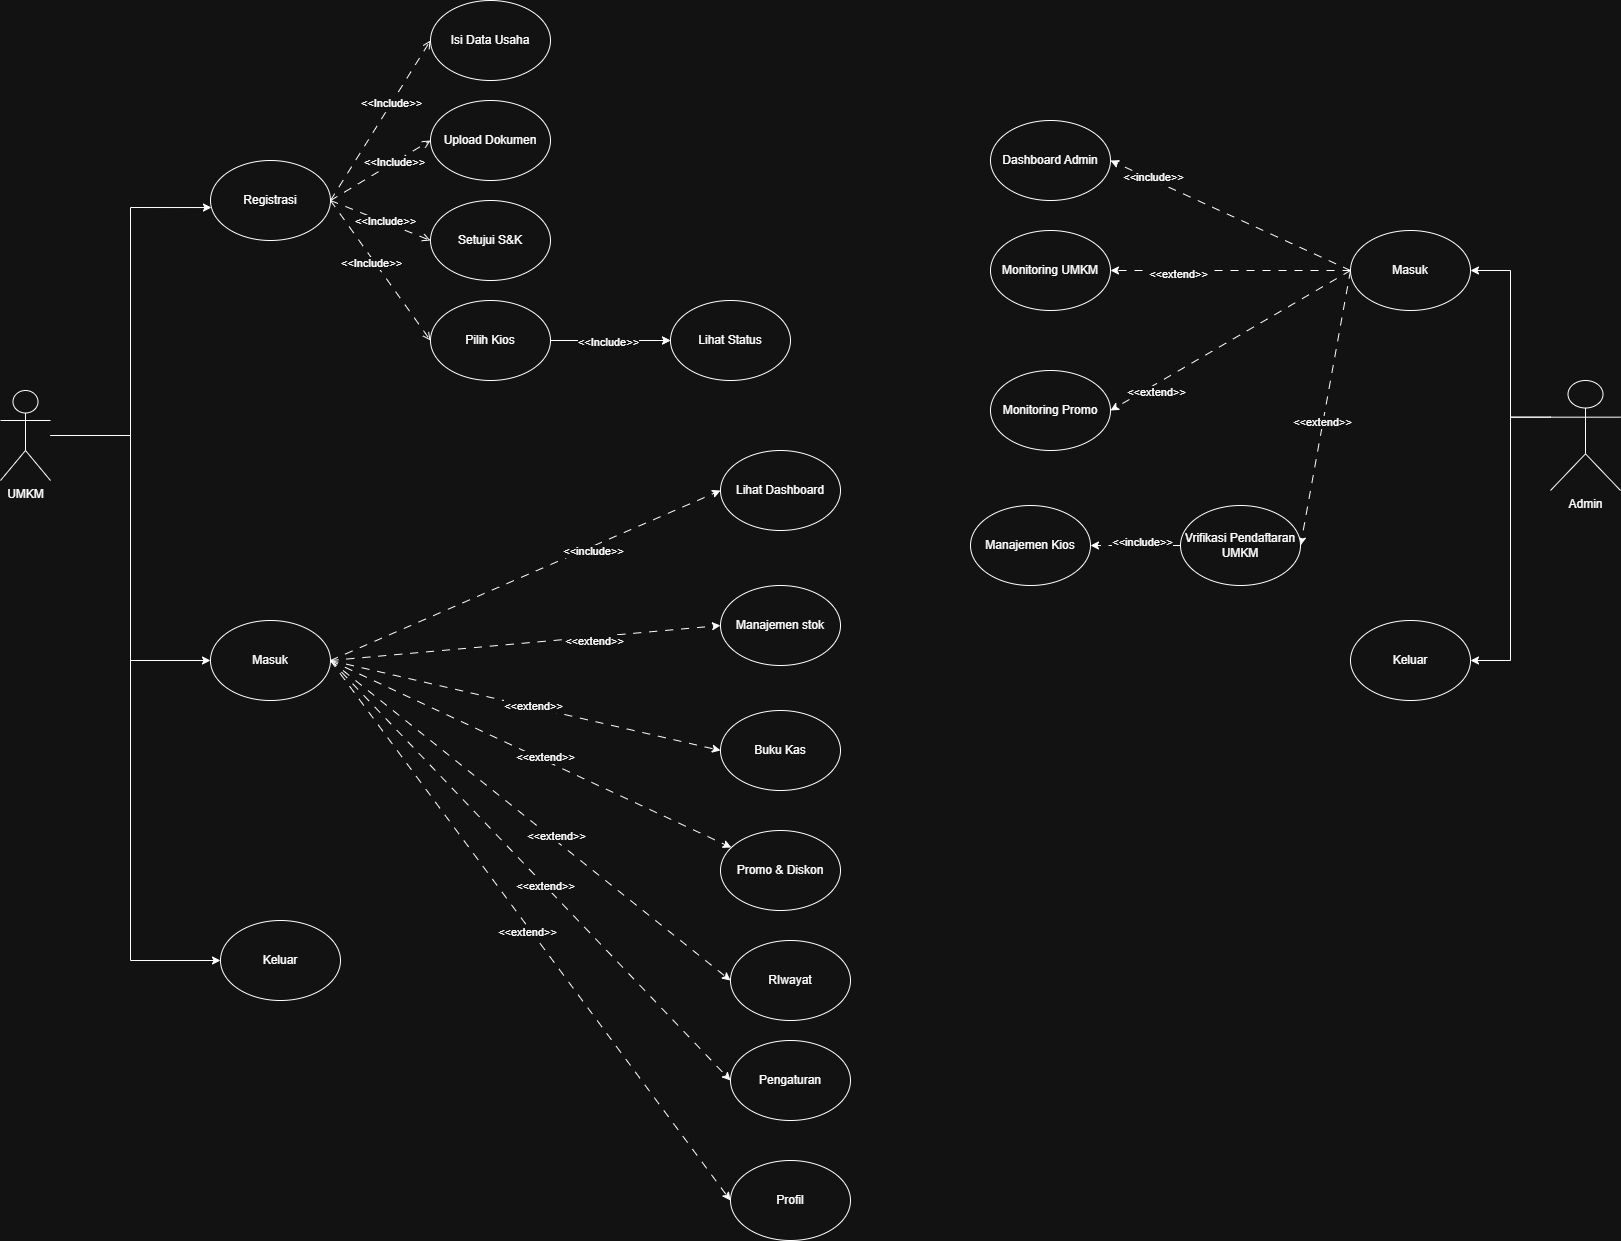

The diagram above was exported from draw.io. Its source (the exported page's mxGraphModel, read from the mxfile embedded in the PNG):
<mxGraphModel dx="3703" dy="1550" grid="1" gridSize="10" guides="1" tooltips="1" connect="1" arrows="1" fold="1" page="1" pageScale="1" pageWidth="850" pageHeight="1100" math="0" shadow="0">
  <root>
    <mxCell id="0" />
    <mxCell id="1" parent="0" />
    <mxCell id="idiJHXkge8mtK1xzwZJH-26" edge="1" parent="1" source="idiJHXkge8mtK1xzwZJH-1" style="edgeStyle=orthogonalEdgeStyle;rounded=0;orthogonalLoop=1;jettySize=auto;html=1;entryX=0;entryY=0.5;entryDx=0;entryDy=0;" target="idiJHXkge8mtK1xzwZJH-3">
      <mxGeometry relative="1" as="geometry" />
    </mxCell>
    <mxCell id="L5qGoTbixIdgL-xaCsa7-21" edge="1" parent="1" source="idiJHXkge8mtK1xzwZJH-1" style="edgeStyle=orthogonalEdgeStyle;rounded=0;orthogonalLoop=1;jettySize=auto;html=1;entryX=0;entryY=0.5;entryDx=0;entryDy=0;" target="L5qGoTbixIdgL-xaCsa7-20">
      <mxGeometry relative="1" as="geometry">
        <Array as="points">
          <mxPoint x="140" y="445" />
          <mxPoint x="140" y="970" />
        </Array>
      </mxGeometry>
    </mxCell>
    <mxCell id="idiJHXkge8mtK1xzwZJH-1" parent="1" style="shape=umlActor;verticalLabelPosition=bottom;verticalAlign=top;html=1;outlineConnect=0;" value="UMKM" vertex="1">
      <mxGeometry height="90" width="50" x="10" y="400" as="geometry" />
    </mxCell>
    <mxCell id="idiJHXkge8mtK1xzwZJH-2" parent="1" style="ellipse;whiteSpace=wrap;html=1;" value="Registrasi" vertex="1">
      <mxGeometry height="80" width="120" x="220" y="170" as="geometry" />
    </mxCell>
    <mxCell id="idiJHXkge8mtK1xzwZJH-3" parent="1" style="ellipse;whiteSpace=wrap;html=1;" value="Masuk" vertex="1">
      <mxGeometry height="80" width="120" x="220" y="630" as="geometry" />
    </mxCell>
    <mxCell id="idiJHXkge8mtK1xzwZJH-22" edge="1" parent="1" source="idiJHXkge8mtK1xzwZJH-7" style="edgeStyle=orthogonalEdgeStyle;rounded=0;orthogonalLoop=1;jettySize=auto;html=1;" target="idiJHXkge8mtK1xzwZJH-8" value="">
      <mxGeometry relative="1" as="geometry" />
    </mxCell>
    <mxCell id="idiJHXkge8mtK1xzwZJH-10" edge="1" parent="1" source="idiJHXkge8mtK1xzwZJH-1" style="edgeStyle=orthogonalEdgeStyle;rounded=0;orthogonalLoop=1;jettySize=auto;html=1;entryX=0.008;entryY=0.588;entryDx=0;entryDy=0;entryPerimeter=0;" target="idiJHXkge8mtK1xzwZJH-2">
      <mxGeometry relative="1" as="geometry" />
    </mxCell>
    <mxCell id="idiJHXkge8mtK1xzwZJH-27" connectable="0" parent="1" style="group" value="" vertex="1">
      <mxGeometry height="80" width="120" x="440" y="10" as="geometry" />
    </mxCell>
    <mxCell id="idiJHXkge8mtK1xzwZJH-11" edge="1" parent="idiJHXkge8mtK1xzwZJH-27" source="idiJHXkge8mtK1xzwZJH-2" style="rounded=0;orthogonalLoop=1;jettySize=auto;html=1;exitX=1;exitY=0.5;exitDx=0;exitDy=0;entryX=0;entryY=0.5;entryDx=0;entryDy=0;dashed=1;endArrow=open;endFill=0;dashPattern=8 8;" target="idiJHXkge8mtK1xzwZJH-4">
      <mxGeometry relative="1" as="geometry" />
    </mxCell>
    <mxCell id="idiJHXkge8mtK1xzwZJH-16" connectable="0" parent="idiJHXkge8mtK1xzwZJH-11" style="edgeLabel;html=1;align=center;verticalAlign=middle;resizable=0;points=[];" value="&amp;lt;&amp;lt;Include&amp;gt;&amp;gt;" vertex="1">
      <mxGeometry relative="1" x="-0.0674" y="-1" as="geometry">
        <mxPoint x="13" y="-26" as="offset" />
      </mxGeometry>
    </mxCell>
    <mxCell id="idiJHXkge8mtK1xzwZJH-4" parent="idiJHXkge8mtK1xzwZJH-27" style="ellipse;whiteSpace=wrap;html=1;" value="Isi Data Usaha" vertex="1">
      <mxGeometry height="80" width="120" as="geometry" />
    </mxCell>
    <mxCell id="idiJHXkge8mtK1xzwZJH-28" connectable="0" parent="1" style="group" value="" vertex="1">
      <mxGeometry height="80" width="120" x="440" y="110" as="geometry" />
    </mxCell>
    <mxCell id="idiJHXkge8mtK1xzwZJH-5" parent="idiJHXkge8mtK1xzwZJH-28" style="ellipse;whiteSpace=wrap;html=1;" value="Upload Dokumen" vertex="1">
      <mxGeometry height="80" width="120" as="geometry" />
    </mxCell>
    <mxCell id="idiJHXkge8mtK1xzwZJH-13" edge="1" parent="idiJHXkge8mtK1xzwZJH-28" source="idiJHXkge8mtK1xzwZJH-2" style="rounded=0;orthogonalLoop=1;jettySize=auto;html=1;exitX=1;exitY=0.5;exitDx=0;exitDy=0;entryX=0;entryY=0.5;entryDx=0;entryDy=0;dashed=1;endArrow=open;endFill=0;dashPattern=8 8;" target="idiJHXkge8mtK1xzwZJH-5">
      <mxGeometry relative="1" as="geometry">
        <mxPoint x="-60" y="240" as="sourcePoint" />
        <mxPoint x="40" y="80" as="targetPoint" />
      </mxGeometry>
    </mxCell>
    <mxCell id="idiJHXkge8mtK1xzwZJH-17" connectable="0" parent="idiJHXkge8mtK1xzwZJH-13" style="edgeLabel;html=1;align=center;verticalAlign=middle;resizable=0;points=[];" value="&amp;lt;&amp;lt;Include&amp;gt;&amp;gt;" vertex="1">
      <mxGeometry relative="1" x="0.2815" y="2" as="geometry">
        <mxPoint as="offset" />
      </mxGeometry>
    </mxCell>
    <mxCell id="idiJHXkge8mtK1xzwZJH-29" connectable="0" parent="1" style="group" value="" vertex="1">
      <mxGeometry height="80" width="120" x="440" y="210" as="geometry" />
    </mxCell>
    <mxCell id="idiJHXkge8mtK1xzwZJH-6" parent="idiJHXkge8mtK1xzwZJH-29" style="ellipse;whiteSpace=wrap;html=1;" value="Setujui S&amp;amp;K" vertex="1">
      <mxGeometry height="80" width="120" as="geometry" />
    </mxCell>
    <mxCell id="idiJHXkge8mtK1xzwZJH-14" edge="1" parent="idiJHXkge8mtK1xzwZJH-29" source="idiJHXkge8mtK1xzwZJH-2" style="rounded=0;orthogonalLoop=1;jettySize=auto;html=1;exitX=1;exitY=0.5;exitDx=0;exitDy=0;entryX=0;entryY=0.5;entryDx=0;entryDy=0;dashed=1;endArrow=open;endFill=0;dashPattern=8 8;" target="idiJHXkge8mtK1xzwZJH-6">
      <mxGeometry relative="1" as="geometry">
        <mxPoint x="-20" y="20" as="sourcePoint" />
        <mxPoint x="80" y="-40" as="targetPoint" />
      </mxGeometry>
    </mxCell>
    <mxCell id="idiJHXkge8mtK1xzwZJH-18" connectable="0" parent="idiJHXkge8mtK1xzwZJH-14" style="edgeLabel;html=1;align=center;verticalAlign=middle;resizable=0;points=[];" value="&amp;lt;&amp;lt;Include&amp;gt;&amp;gt;" vertex="1">
      <mxGeometry relative="1" x="0.0414" y="2" as="geometry">
        <mxPoint as="offset" />
      </mxGeometry>
    </mxCell>
    <mxCell id="idiJHXkge8mtK1xzwZJH-30" connectable="0" parent="1" style="group" value="" vertex="1">
      <mxGeometry height="180" width="220" x="340" y="210" as="geometry" />
    </mxCell>
    <mxCell id="idiJHXkge8mtK1xzwZJH-7" parent="idiJHXkge8mtK1xzwZJH-30" style="ellipse;whiteSpace=wrap;html=1;" value="Pilih Kios" vertex="1">
      <mxGeometry height="80" width="120" x="100" y="100" as="geometry" />
    </mxCell>
    <mxCell id="idiJHXkge8mtK1xzwZJH-15" edge="1" parent="idiJHXkge8mtK1xzwZJH-30" style="rounded=0;orthogonalLoop=1;jettySize=auto;html=1;entryX=0;entryY=0.5;entryDx=0;entryDy=0;dashed=1;endArrow=open;endFill=0;dashPattern=8 8;" target="idiJHXkge8mtK1xzwZJH-7">
      <mxGeometry relative="1" as="geometry">
        <mxPoint as="sourcePoint" />
        <mxPoint x="180" y="60" as="targetPoint" />
      </mxGeometry>
    </mxCell>
    <mxCell id="idiJHXkge8mtK1xzwZJH-19" connectable="0" parent="idiJHXkge8mtK1xzwZJH-15" style="edgeLabel;html=1;align=center;verticalAlign=middle;resizable=0;points=[];" value="&amp;lt;&amp;lt;Include&amp;gt;&amp;gt;" vertex="1">
      <mxGeometry relative="1" x="-0.2421" y="1" as="geometry">
        <mxPoint y="8" as="offset" />
      </mxGeometry>
    </mxCell>
    <mxCell id="idiJHXkge8mtK1xzwZJH-31" connectable="0" parent="1" style="group" value="" vertex="1">
      <mxGeometry height="80" width="120" x="680" y="310" as="geometry" />
    </mxCell>
    <mxCell id="idiJHXkge8mtK1xzwZJH-8" parent="idiJHXkge8mtK1xzwZJH-31" style="ellipse;whiteSpace=wrap;html=1;" value="Lihat Status" vertex="1">
      <mxGeometry height="80" width="120" as="geometry" />
    </mxCell>
    <mxCell id="idiJHXkge8mtK1xzwZJH-20" edge="1" parent="idiJHXkge8mtK1xzwZJH-31" source="idiJHXkge8mtK1xzwZJH-7" style="rounded=0;orthogonalLoop=1;jettySize=auto;html=1;entryX=0;entryY=0.5;entryDx=0;entryDy=0;dashed=1;endArrow=open;endFill=0;dashPattern=8 8;exitX=1;exitY=0.5;exitDx=0;exitDy=0;" target="idiJHXkge8mtK1xzwZJH-8">
      <mxGeometry relative="1" as="geometry">
        <mxPoint x="-90" y="30" as="sourcePoint" />
        <mxPoint x="10" y="170" as="targetPoint" />
      </mxGeometry>
    </mxCell>
    <mxCell id="idiJHXkge8mtK1xzwZJH-21" connectable="0" parent="idiJHXkge8mtK1xzwZJH-20" style="edgeLabel;html=1;align=center;verticalAlign=middle;resizable=0;points=[];" value="&amp;lt;&amp;lt;Include&amp;gt;&amp;gt;" vertex="1">
      <mxGeometry relative="1" x="-0.2421" y="1" as="geometry">
        <mxPoint x="10" y="1" as="offset" />
      </mxGeometry>
    </mxCell>
    <mxCell id="idiJHXkge8mtK1xzwZJH-63" edge="1" parent="1" source="idiJHXkge8mtK1xzwZJH-3" style="rounded=0;orthogonalLoop=1;jettySize=auto;html=1;entryX=0;entryY=0.5;entryDx=0;entryDy=0;exitX=1;exitY=0.5;exitDx=0;exitDy=0;dashed=1;dashPattern=8 8;" target="idiJHXkge8mtK1xzwZJH-57">
      <mxGeometry relative="1" as="geometry">
        <mxPoint x="550.000000000002" y="850" as="sourcePoint" />
      </mxGeometry>
    </mxCell>
    <mxCell id="idiJHXkge8mtK1xzwZJH-75" connectable="0" parent="idiJHXkge8mtK1xzwZJH-63" style="edgeLabel;html=1;align=center;verticalAlign=middle;resizable=0;points=[];" value="&amp;lt;&amp;lt;extend&amp;gt;&amp;gt;" vertex="1">
      <mxGeometry relative="1" x="0.3374" y="-3" as="geometry">
        <mxPoint as="offset" />
      </mxGeometry>
    </mxCell>
    <mxCell id="idiJHXkge8mtK1xzwZJH-64" edge="1" parent="1" source="idiJHXkge8mtK1xzwZJH-3" style="rounded=0;orthogonalLoop=1;jettySize=auto;html=1;exitX=1;exitY=0.5;exitDx=0;exitDy=0;entryX=0;entryY=0.5;entryDx=0;entryDy=0;dashed=1;dashPattern=8 8;" target="idiJHXkge8mtK1xzwZJH-58">
      <mxGeometry relative="1" as="geometry">
        <mxPoint x="550.000000000002" y="850" as="sourcePoint" />
      </mxGeometry>
    </mxCell>
    <mxCell id="idiJHXkge8mtK1xzwZJH-74" connectable="0" parent="idiJHXkge8mtK1xzwZJH-64" style="edgeLabel;html=1;align=center;verticalAlign=middle;resizable=0;points=[];" value="&amp;lt;&amp;lt;extend&amp;gt;&amp;gt;" vertex="1">
      <mxGeometry relative="1" x="0.0338" y="2" as="geometry">
        <mxPoint as="offset" />
      </mxGeometry>
    </mxCell>
    <mxCell id="idiJHXkge8mtK1xzwZJH-65" edge="1" parent="1" source="idiJHXkge8mtK1xzwZJH-3" style="rounded=0;orthogonalLoop=1;jettySize=auto;html=1;exitX=1;exitY=0.5;exitDx=0;exitDy=0;dashed=1;dashPattern=8 8;" target="idiJHXkge8mtK1xzwZJH-59">
      <mxGeometry relative="1" as="geometry">
        <mxPoint x="550.000000000002" y="850" as="sourcePoint" />
      </mxGeometry>
    </mxCell>
    <mxCell id="idiJHXkge8mtK1xzwZJH-73" connectable="0" parent="idiJHXkge8mtK1xzwZJH-65" style="edgeLabel;html=1;align=center;verticalAlign=middle;resizable=0;points=[];" value="&amp;lt;&amp;lt;extend&amp;gt;&amp;gt;" vertex="1">
      <mxGeometry relative="1" x="0.0554" y="4" as="geometry">
        <mxPoint as="offset" />
      </mxGeometry>
    </mxCell>
    <mxCell id="idiJHXkge8mtK1xzwZJH-66" edge="1" parent="1" source="idiJHXkge8mtK1xzwZJH-3" style="rounded=0;orthogonalLoop=1;jettySize=auto;html=1;exitX=1;exitY=0.5;exitDx=0;exitDy=0;entryX=0;entryY=0.5;entryDx=0;entryDy=0;dashed=1;dashPattern=8 8;" target="idiJHXkge8mtK1xzwZJH-60">
      <mxGeometry relative="1" as="geometry">
        <mxPoint x="550.000000000002" y="850" as="sourcePoint" />
      </mxGeometry>
    </mxCell>
    <mxCell id="idiJHXkge8mtK1xzwZJH-72" connectable="0" parent="idiJHXkge8mtK1xzwZJH-66" style="edgeLabel;html=1;align=center;verticalAlign=middle;resizable=0;points=[];" value="&amp;lt;&amp;lt;extend&amp;gt;&amp;gt;" vertex="1">
      <mxGeometry relative="1" x="0.0998" y="5" as="geometry">
        <mxPoint y="1" as="offset" />
      </mxGeometry>
    </mxCell>
    <mxCell id="idiJHXkge8mtK1xzwZJH-67" edge="1" parent="1" source="idiJHXkge8mtK1xzwZJH-3" style="rounded=0;orthogonalLoop=1;jettySize=auto;html=1;exitX=1;exitY=0.5;exitDx=0;exitDy=0;entryX=0;entryY=0.5;entryDx=0;entryDy=0;dashed=1;dashPattern=8 8;" target="idiJHXkge8mtK1xzwZJH-61">
      <mxGeometry relative="1" as="geometry">
        <mxPoint x="550.000000000002" y="850" as="sourcePoint" />
      </mxGeometry>
    </mxCell>
    <mxCell id="idiJHXkge8mtK1xzwZJH-71" connectable="0" parent="idiJHXkge8mtK1xzwZJH-67" style="edgeLabel;html=1;align=center;verticalAlign=middle;resizable=0;points=[];" value="&amp;lt;&amp;lt;extend&amp;gt;&amp;gt;" vertex="1">
      <mxGeometry relative="1" x="0.0667" as="geometry">
        <mxPoint as="offset" />
      </mxGeometry>
    </mxCell>
    <mxCell id="idiJHXkge8mtK1xzwZJH-68" edge="1" parent="1" source="idiJHXkge8mtK1xzwZJH-3" style="rounded=0;orthogonalLoop=1;jettySize=auto;html=1;exitX=1;exitY=0.5;exitDx=0;exitDy=0;entryX=0;entryY=0.5;entryDx=0;entryDy=0;dashed=1;dashPattern=8 8;" target="idiJHXkge8mtK1xzwZJH-62">
      <mxGeometry relative="1" as="geometry">
        <mxPoint x="550.000000000002" y="850" as="sourcePoint" />
      </mxGeometry>
    </mxCell>
    <mxCell id="idiJHXkge8mtK1xzwZJH-70" connectable="0" parent="idiJHXkge8mtK1xzwZJH-68" style="edgeLabel;html=1;align=center;verticalAlign=middle;resizable=0;points=[];" value="&amp;lt;&amp;lt;extend&amp;gt;&amp;gt;" vertex="1">
      <mxGeometry relative="1" x="-0.0119" y="-4" as="geometry">
        <mxPoint as="offset" />
      </mxGeometry>
    </mxCell>
    <mxCell id="idiJHXkge8mtK1xzwZJH-57" parent="1" style="ellipse;whiteSpace=wrap;html=1;" value="Manajemen stok" vertex="1">
      <mxGeometry height="80" width="120" x="730" y="595" as="geometry" />
    </mxCell>
    <mxCell id="idiJHXkge8mtK1xzwZJH-58" parent="1" style="ellipse;whiteSpace=wrap;html=1;" value="Buku Kas" vertex="1">
      <mxGeometry height="80" width="120" x="730" y="720" as="geometry" />
    </mxCell>
    <mxCell id="idiJHXkge8mtK1xzwZJH-59" parent="1" style="ellipse;whiteSpace=wrap;html=1;" value="Promo &amp;amp; Diskon" vertex="1">
      <mxGeometry height="80" width="120" x="730" y="840" as="geometry" />
    </mxCell>
    <mxCell id="idiJHXkge8mtK1xzwZJH-60" parent="1" style="ellipse;whiteSpace=wrap;html=1;" value="RIwayat" vertex="1">
      <mxGeometry height="80" width="120" x="740" y="950" as="geometry" />
    </mxCell>
    <mxCell id="idiJHXkge8mtK1xzwZJH-61" parent="1" style="ellipse;whiteSpace=wrap;html=1;" value="Pengaturan" vertex="1">
      <mxGeometry height="80" width="120" x="740" y="1050" as="geometry" />
    </mxCell>
    <mxCell id="idiJHXkge8mtK1xzwZJH-62" parent="1" style="ellipse;whiteSpace=wrap;html=1;" value="Profil" vertex="1">
      <mxGeometry height="80" width="120" x="740" y="1170" as="geometry" />
    </mxCell>
    <mxCell id="idiJHXkge8mtK1xzwZJH-91" parent="1" style="ellipse;whiteSpace=wrap;html=1;" value="Lihat Dashboard" vertex="1">
      <mxGeometry height="80" width="120" x="730" y="460" as="geometry" />
    </mxCell>
    <mxCell id="idiJHXkge8mtK1xzwZJH-92" edge="1" parent="1" source="idiJHXkge8mtK1xzwZJH-3" style="rounded=0;orthogonalLoop=1;jettySize=auto;html=1;entryX=0;entryY=0.5;entryDx=0;entryDy=0;exitX=1;exitY=0.5;exitDx=0;exitDy=0;dashed=1;dashPattern=8 8;" target="idiJHXkge8mtK1xzwZJH-91">
      <mxGeometry relative="1" as="geometry">
        <mxPoint x="650" y="675" as="sourcePoint" />
        <mxPoint x="1040" y="640" as="targetPoint" />
      </mxGeometry>
    </mxCell>
    <mxCell id="idiJHXkge8mtK1xzwZJH-93" connectable="0" parent="idiJHXkge8mtK1xzwZJH-92" style="edgeLabel;html=1;align=center;verticalAlign=middle;resizable=0;points=[];" value="&amp;lt;&amp;lt;include&amp;gt;&amp;gt;" vertex="1">
      <mxGeometry relative="1" x="0.3374" y="-3" as="geometry">
        <mxPoint as="offset" />
      </mxGeometry>
    </mxCell>
    <mxCell id="L5qGoTbixIdgL-xaCsa7-7" edge="1" parent="1" source="idiJHXkge8mtK1xzwZJH-100" style="edgeStyle=orthogonalEdgeStyle;rounded=0;orthogonalLoop=1;jettySize=auto;html=1;exitX=0;exitY=0.3333333333333333;exitDx=0;exitDy=0;exitPerimeter=0;entryX=1;entryY=0.5;entryDx=0;entryDy=0;" target="L5qGoTbixIdgL-xaCsa7-3">
      <mxGeometry relative="1" as="geometry" />
    </mxCell>
    <mxCell id="L5qGoTbixIdgL-xaCsa7-14" edge="1" parent="1" source="idiJHXkge8mtK1xzwZJH-100" style="edgeStyle=orthogonalEdgeStyle;rounded=0;orthogonalLoop=1;jettySize=auto;html=1;exitX=0;exitY=0.3333333333333333;exitDx=0;exitDy=0;exitPerimeter=0;entryX=1;entryY=0.5;entryDx=0;entryDy=0;" target="L5qGoTbixIdgL-xaCsa7-13">
      <mxGeometry relative="1" as="geometry" />
    </mxCell>
    <mxCell id="idiJHXkge8mtK1xzwZJH-100" parent="1" style="shape=umlActor;verticalLabelPosition=bottom;verticalAlign=top;html=1;outlineConnect=0;" value="Admin" vertex="1">
      <mxGeometry height="110" width="70" x="1560" y="390" as="geometry" />
    </mxCell>
    <mxCell id="L5qGoTbixIdgL-xaCsa7-1" parent="1" style="ellipse;whiteSpace=wrap;html=1;" value="Monitoring UMKM" vertex="1">
      <mxGeometry height="80" width="120" x="1000" y="240" as="geometry" />
    </mxCell>
    <mxCell id="L5qGoTbixIdgL-xaCsa7-2" parent="1" style="ellipse;whiteSpace=wrap;html=1;" value="Monitoring Promo" vertex="1">
      <mxGeometry height="80" width="120" x="1000" y="380" as="geometry" />
    </mxCell>
    <mxCell id="L5qGoTbixIdgL-xaCsa7-6" edge="1" parent="1" source="L5qGoTbixIdgL-xaCsa7-3" style="rounded=0;orthogonalLoop=1;jettySize=auto;html=1;entryX=1;entryY=0.5;entryDx=0;entryDy=0;dashed=1;dashPattern=8 8;exitX=0;exitY=0.5;exitDx=0;exitDy=0;" target="L5qGoTbixIdgL-xaCsa7-5">
      <mxGeometry relative="1" as="geometry" />
    </mxCell>
    <mxCell id="L5qGoTbixIdgL-xaCsa7-16" connectable="0" parent="L5qGoTbixIdgL-xaCsa7-6" style="edgeLabel;html=1;align=center;verticalAlign=middle;resizable=0;points=[];" value="&amp;lt;&amp;lt;extend&amp;gt;&amp;gt;" vertex="1">
      <mxGeometry relative="1" x="0.0963" y="-2" as="geometry">
        <mxPoint as="offset" />
      </mxGeometry>
    </mxCell>
    <mxCell id="L5qGoTbixIdgL-xaCsa7-9" edge="1" parent="1" source="L5qGoTbixIdgL-xaCsa7-3" style="rounded=0;orthogonalLoop=1;jettySize=auto;html=1;entryX=1;entryY=0.5;entryDx=0;entryDy=0;dashed=1;dashPattern=8 8;exitX=0;exitY=0.5;exitDx=0;exitDy=0;" target="L5qGoTbixIdgL-xaCsa7-2">
      <mxGeometry relative="1" as="geometry" />
    </mxCell>
    <mxCell id="L5qGoTbixIdgL-xaCsa7-17" connectable="0" parent="L5qGoTbixIdgL-xaCsa7-9" style="edgeLabel;html=1;align=center;verticalAlign=middle;resizable=0;points=[];" value="&amp;lt;&amp;lt;extend&amp;gt;&amp;gt;" vertex="1">
      <mxGeometry relative="1" x="0.6632" y="5" as="geometry">
        <mxPoint as="offset" />
      </mxGeometry>
    </mxCell>
    <mxCell id="L5qGoTbixIdgL-xaCsa7-10" edge="1" parent="1" source="L5qGoTbixIdgL-xaCsa7-3" style="rounded=0;orthogonalLoop=1;jettySize=auto;html=1;entryX=1;entryY=0.5;entryDx=0;entryDy=0;dashed=1;dashPattern=8 8;" target="L5qGoTbixIdgL-xaCsa7-1">
      <mxGeometry relative="1" as="geometry" />
    </mxCell>
    <mxCell id="L5qGoTbixIdgL-xaCsa7-18" connectable="0" parent="L5qGoTbixIdgL-xaCsa7-10" style="edgeLabel;html=1;align=center;verticalAlign=middle;resizable=0;points=[];" value="&amp;lt;&amp;lt;extend&amp;gt;&amp;gt;" vertex="1">
      <mxGeometry relative="1" x="0.4548" y="2" as="geometry">
        <mxPoint as="offset" />
      </mxGeometry>
    </mxCell>
    <mxCell id="L5qGoTbixIdgL-xaCsa7-12" edge="1" parent="1" style="rounded=0;orthogonalLoop=1;jettySize=auto;html=1;entryX=1;entryY=0.5;entryDx=0;entryDy=0;dashed=1;dashPattern=8 8;" target="L5qGoTbixIdgL-xaCsa7-11">
      <mxGeometry relative="1" as="geometry">
        <mxPoint x="1360" y="280" as="sourcePoint" />
      </mxGeometry>
    </mxCell>
    <mxCell id="L5qGoTbixIdgL-xaCsa7-19" connectable="0" parent="L5qGoTbixIdgL-xaCsa7-12" style="edgeLabel;html=1;align=center;verticalAlign=middle;resizable=0;points=[];" value="&amp;lt;&amp;lt;include&amp;gt;&amp;gt;" vertex="1">
      <mxGeometry relative="1" x="0.6751" y="-3" as="geometry">
        <mxPoint as="offset" />
      </mxGeometry>
    </mxCell>
    <mxCell id="L5qGoTbixIdgL-xaCsa7-3" parent="1" style="ellipse;whiteSpace=wrap;html=1;" value="Masuk" vertex="1">
      <mxGeometry height="80" width="120" x="1360" y="240" as="geometry" />
    </mxCell>
    <mxCell id="L5qGoTbixIdgL-xaCsa7-4" parent="1" style="ellipse;whiteSpace=wrap;html=1;" value="Manajemen Kios" vertex="1">
      <mxGeometry height="80" width="120" x="980" y="515" as="geometry" />
    </mxCell>
    <mxCell id="L5qGoTbixIdgL-xaCsa7-8" edge="1" parent="1" source="L5qGoTbixIdgL-xaCsa7-5" style="edgeStyle=orthogonalEdgeStyle;rounded=0;orthogonalLoop=1;jettySize=auto;html=1;entryX=1;entryY=0.5;entryDx=0;entryDy=0;dashed=1;dashPattern=8 8;" target="L5qGoTbixIdgL-xaCsa7-4">
      <mxGeometry relative="1" as="geometry" />
    </mxCell>
    <mxCell id="L5qGoTbixIdgL-xaCsa7-15" connectable="0" parent="L5qGoTbixIdgL-xaCsa7-8" style="edgeLabel;html=1;align=center;verticalAlign=middle;resizable=0;points=[];" value="&amp;lt;&amp;lt;include&amp;gt;&amp;gt;" vertex="1">
      <mxGeometry relative="1" x="-0.1048" y="-5" as="geometry">
        <mxPoint as="offset" />
      </mxGeometry>
    </mxCell>
    <mxCell id="L5qGoTbixIdgL-xaCsa7-5" parent="1" style="ellipse;whiteSpace=wrap;html=1;" value="Vrifikasi Pendaftaran UMKM" vertex="1">
      <mxGeometry height="80" width="120" x="1190" y="515" as="geometry" />
    </mxCell>
    <mxCell id="L5qGoTbixIdgL-xaCsa7-11" parent="1" style="ellipse;whiteSpace=wrap;html=1;" value="Dashboard Admin" vertex="1">
      <mxGeometry height="80" width="120" x="1000" y="130" as="geometry" />
    </mxCell>
    <mxCell id="L5qGoTbixIdgL-xaCsa7-13" parent="1" style="ellipse;whiteSpace=wrap;html=1;" value="Keluar" vertex="1">
      <mxGeometry height="80" width="120" x="1360" y="630" as="geometry" />
    </mxCell>
    <mxCell id="L5qGoTbixIdgL-xaCsa7-20" parent="1" style="ellipse;whiteSpace=wrap;html=1;" value="Keluar" vertex="1">
      <mxGeometry height="80" width="120" x="230" y="930" as="geometry" />
    </mxCell>
  </root>
</mxGraphModel>